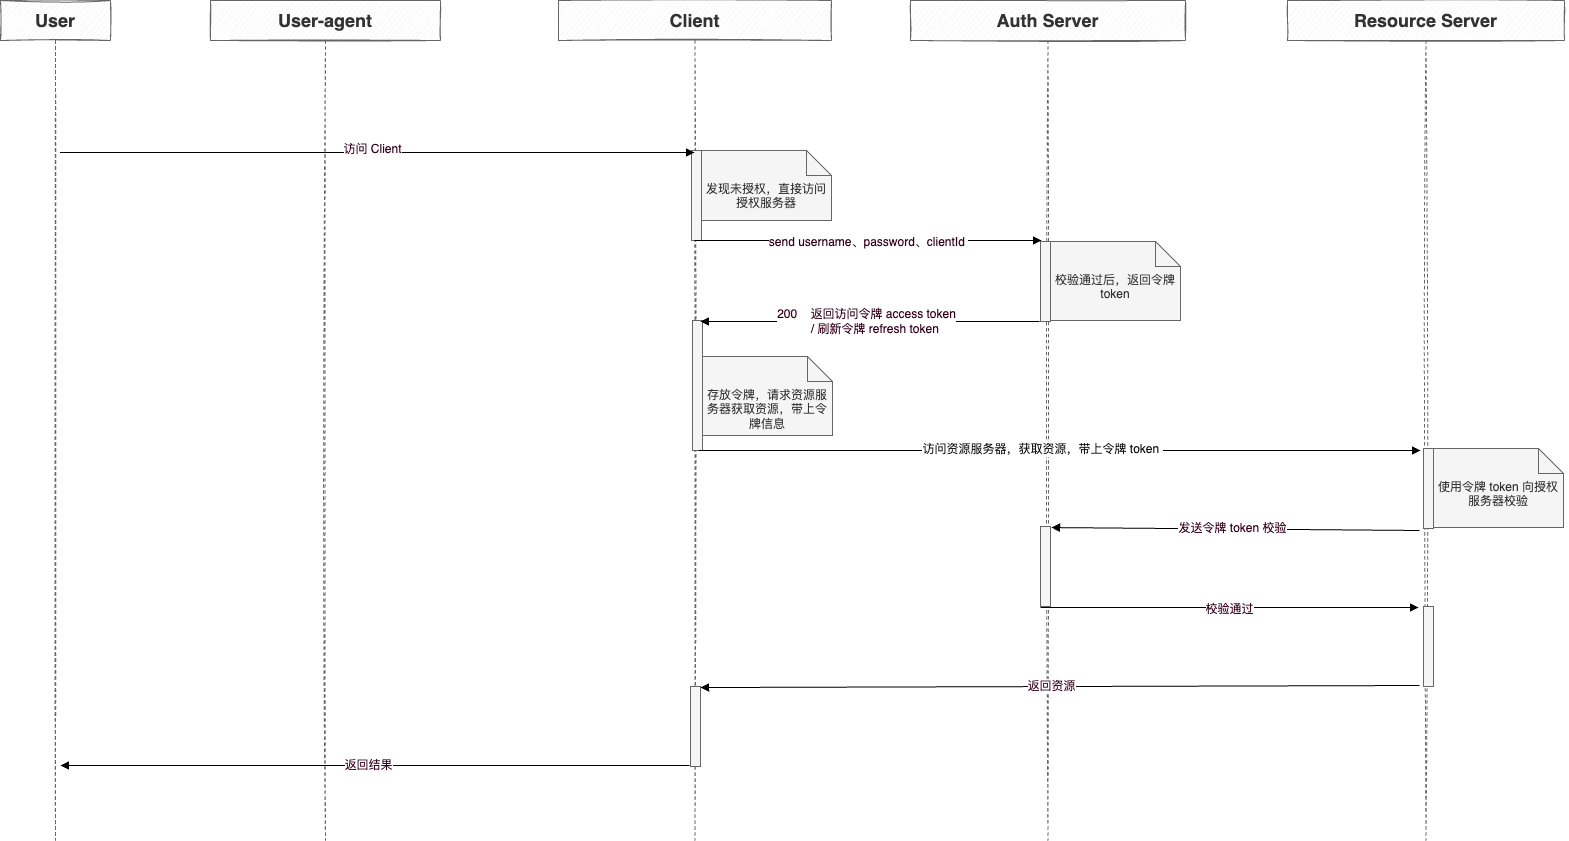

The diagram above was exported from draw.io. Its source (the exported page's mxGraphModel, read from the mxfile embedded in the PNG):
<mxGraphModel dx="1825" dy="1693" grid="1" gridSize="10" guides="1" tooltips="1" connect="1" arrows="1" fold="1" page="1" pageScale="1" pageWidth="827" pageHeight="1169" math="0" shadow="0">
  <root>
    <mxCell id="0" />
    <mxCell id="1" parent="0" />
    <mxCell id="gTrtZCx4W4g7ym12njY9-1" value="User-agent" style="shape=umlLifeline;perimeter=lifelinePerimeter;whiteSpace=wrap;html=1;container=1;collapsible=0;recursiveResize=0;outlineConnect=0;sketch=1;fontSize=18;strokeColor=#666666;strokeWidth=1;fillColor=#f5f5f5;fontStyle=1;fontColor=#333333;" parent="1" vertex="1">
      <mxGeometry x="-140" y="-200" width="230" height="840" as="geometry" />
    </mxCell>
    <mxCell id="gTrtZCx4W4g7ym12njY9-5" value="User" style="shape=umlLifeline;perimeter=lifelinePerimeter;whiteSpace=wrap;html=1;container=1;collapsible=0;recursiveResize=0;outlineConnect=0;sketch=1;fontSize=18;strokeColor=#666666;strokeWidth=1;fillColor=#f5f5f5;fontStyle=1;fontColor=#333333;" parent="1" vertex="1">
      <mxGeometry x="-350" y="-200" width="110" height="840" as="geometry" />
    </mxCell>
    <mxCell id="gTrtZCx4W4g7ym12njY9-6" value="Client" style="shape=umlLifeline;perimeter=lifelinePerimeter;whiteSpace=wrap;html=1;container=1;collapsible=0;recursiveResize=0;outlineConnect=0;sketch=1;fontSize=18;strokeColor=#666666;strokeWidth=1;fillColor=#f5f5f5;fontStyle=1;fontColor=#333333;" parent="1" vertex="1">
      <mxGeometry x="208" y="-200" width="273" height="840" as="geometry" />
    </mxCell>
    <mxCell id="gTrtZCx4W4g7ym12njY9-7" value="" style="group" parent="gTrtZCx4W4g7ym12njY9-6" vertex="1" connectable="0">
      <mxGeometry x="133" y="150" width="140" height="90" as="geometry" />
    </mxCell>
    <mxCell id="gTrtZCx4W4g7ym12njY9-8" value="" style="html=1;points=[];perimeter=orthogonalPerimeter;sketch=0;fontSize=12;fontColor=#333333;strokeColor=#666666;strokeWidth=1;fillColor=#f5f5f5;" parent="gTrtZCx4W4g7ym12njY9-7" vertex="1">
      <mxGeometry width="10" height="90" as="geometry" />
    </mxCell>
    <mxCell id="gTrtZCx4W4g7ym12njY9-9" value="发现未授权，直接访问授权服务器" style="shape=note2;boundedLbl=1;whiteSpace=wrap;html=1;size=25;verticalAlign=top;align=center;sketch=0;fontSize=12;strokeColor=#666666;strokeWidth=1;fillColor=#f5f5f5;fontColor=#333333;" parent="gTrtZCx4W4g7ym12njY9-7" vertex="1">
      <mxGeometry x="10" width="130" height="70" as="geometry" />
    </mxCell>
    <mxCell id="gTrtZCx4W4g7ym12njY9-10" value="" style="group" parent="gTrtZCx4W4g7ym12njY9-6" vertex="1" connectable="0">
      <mxGeometry x="126" y="320" width="149" height="130" as="geometry" />
    </mxCell>
    <mxCell id="gTrtZCx4W4g7ym12njY9-11" value="" style="html=1;points=[];perimeter=orthogonalPerimeter;sketch=0;fontSize=12;fontColor=#333333;strokeColor=#666666;strokeWidth=1;fillColor=#f5f5f5;" parent="gTrtZCx4W4g7ym12njY9-10" vertex="1">
      <mxGeometry x="8" width="10" height="130" as="geometry" />
    </mxCell>
    <mxCell id="gTrtZCx4W4g7ym12njY9-12" value="存放令牌，请求资源服务器获取资源，带上令牌信息" style="shape=note2;boundedLbl=1;whiteSpace=wrap;html=1;size=25;verticalAlign=top;align=center;sketch=0;fontSize=12;strokeColor=#666666;strokeWidth=1;fillColor=#f5f5f5;fontColor=#333333;" parent="gTrtZCx4W4g7ym12njY9-10" vertex="1">
      <mxGeometry x="18" y="36" width="130" height="79" as="geometry" />
    </mxCell>
    <mxCell id="gTrtZCx4W4g7ym12njY9-13" value="" style="group" parent="gTrtZCx4W4g7ym12njY9-6" vertex="1" connectable="0">
      <mxGeometry x="132" y="686" width="145" height="80" as="geometry" />
    </mxCell>
    <mxCell id="gTrtZCx4W4g7ym12njY9-14" value="" style="html=1;points=[];perimeter=orthogonalPerimeter;sketch=0;fontSize=12;fontColor=#333333;strokeColor=#666666;strokeWidth=1;fillColor=#f5f5f5;" parent="gTrtZCx4W4g7ym12njY9-13" vertex="1">
      <mxGeometry width="10" height="80" as="geometry" />
    </mxCell>
    <mxCell id="gTrtZCx4W4g7ym12njY9-21" value="Auth Server" style="shape=umlLifeline;perimeter=lifelinePerimeter;whiteSpace=wrap;html=1;container=1;collapsible=0;recursiveResize=0;outlineConnect=0;sketch=1;fontSize=18;strokeColor=#666666;strokeWidth=1;fillColor=#f5f5f5;fontStyle=1;fontColor=#333333;" parent="1" vertex="1">
      <mxGeometry x="560" y="-200" width="275" height="840" as="geometry" />
    </mxCell>
    <mxCell id="gTrtZCx4W4g7ym12njY9-22" value="" style="group" parent="gTrtZCx4W4g7ym12njY9-21" vertex="1" connectable="0">
      <mxGeometry x="130" y="241" width="145" height="80" as="geometry" />
    </mxCell>
    <mxCell id="gTrtZCx4W4g7ym12njY9-23" value="" style="html=1;points=[];perimeter=orthogonalPerimeter;sketch=0;fontSize=12;fontColor=#333333;strokeColor=#666666;strokeWidth=1;fillColor=#f5f5f5;" parent="gTrtZCx4W4g7ym12njY9-22" vertex="1">
      <mxGeometry width="10" height="80" as="geometry" />
    </mxCell>
    <mxCell id="gTrtZCx4W4g7ym12njY9-24" value="校验通过后，返回令牌 token" style="shape=note2;boundedLbl=1;whiteSpace=wrap;html=1;size=25;verticalAlign=top;align=center;sketch=0;fontSize=12;strokeColor=#666666;strokeWidth=1;fillColor=#f5f5f5;fontColor=#333333;" parent="gTrtZCx4W4g7ym12njY9-22" vertex="1">
      <mxGeometry x="10" width="130" height="79" as="geometry" />
    </mxCell>
    <mxCell id="gTrtZCx4W4g7ym12njY9-25" value="" style="html=1;verticalAlign=bottom;endArrow=block;rounded=0;fontSize=12;fontColor=#33001A;exitX=0.4;exitY=1;exitDx=0;exitDy=0;exitPerimeter=0;" parent="gTrtZCx4W4g7ym12njY9-21" edge="1">
      <mxGeometry width="80" relative="1" as="geometry">
        <mxPoint x="129" y="321" as="sourcePoint" />
        <mxPoint x="-210" y="321" as="targetPoint" />
      </mxGeometry>
    </mxCell>
    <mxCell id="gTrtZCx4W4g7ym12njY9-26" value="200&amp;nbsp; &amp;nbsp; 返回访问令牌 access token&lt;br&gt;&amp;nbsp; &amp;nbsp; &amp;nbsp;/ 刷新令牌 refresh token" style="edgeLabel;html=1;align=center;verticalAlign=middle;resizable=0;points=[];fontSize=12;fontColor=#33001A;" parent="gTrtZCx4W4g7ym12njY9-25" vertex="1" connectable="0">
      <mxGeometry x="0.0242" y="-1" relative="1" as="geometry">
        <mxPoint as="offset" />
      </mxGeometry>
    </mxCell>
    <mxCell id="gTrtZCx4W4g7ym12njY9-27" value="" style="group" parent="gTrtZCx4W4g7ym12njY9-21" vertex="1" connectable="0">
      <mxGeometry x="130" y="526" width="145" height="80" as="geometry" />
    </mxCell>
    <mxCell id="gTrtZCx4W4g7ym12njY9-28" value="" style="html=1;points=[];perimeter=orthogonalPerimeter;sketch=0;fontSize=12;fontColor=#333333;strokeColor=#666666;strokeWidth=1;fillColor=#f5f5f5;" parent="gTrtZCx4W4g7ym12njY9-27" vertex="1">
      <mxGeometry width="10" height="80" as="geometry" />
    </mxCell>
    <mxCell id="gTrtZCx4W4g7ym12njY9-29" value="Resource Server" style="shape=umlLifeline;perimeter=lifelinePerimeter;whiteSpace=wrap;html=1;container=1;collapsible=0;recursiveResize=0;outlineConnect=0;sketch=1;fontSize=18;strokeColor=#666666;strokeWidth=1;fillColor=#f5f5f5;fontStyle=1;fontColor=#333333;" parent="1" vertex="1">
      <mxGeometry x="937" y="-200" width="277" height="840" as="geometry" />
    </mxCell>
    <mxCell id="gTrtZCx4W4g7ym12njY9-30" value="" style="group" parent="gTrtZCx4W4g7ym12njY9-29" vertex="1" connectable="0">
      <mxGeometry x="136" y="448" width="145" height="80" as="geometry" />
    </mxCell>
    <mxCell id="gTrtZCx4W4g7ym12njY9-31" value="" style="html=1;points=[];perimeter=orthogonalPerimeter;sketch=0;fontSize=12;fontColor=#333333;strokeColor=#666666;strokeWidth=1;fillColor=#f5f5f5;" parent="gTrtZCx4W4g7ym12njY9-30" vertex="1">
      <mxGeometry width="10" height="80" as="geometry" />
    </mxCell>
    <mxCell id="gTrtZCx4W4g7ym12njY9-32" value="使用令牌 token 向授权服务器校验" style="shape=note2;boundedLbl=1;whiteSpace=wrap;html=1;size=25;verticalAlign=top;align=center;sketch=0;fontSize=12;strokeColor=#666666;strokeWidth=1;fillColor=#f5f5f5;fontColor=#333333;" parent="gTrtZCx4W4g7ym12njY9-30" vertex="1">
      <mxGeometry x="10" width="130" height="79" as="geometry" />
    </mxCell>
    <mxCell id="gTrtZCx4W4g7ym12njY9-33" value="" style="html=1;verticalAlign=bottom;endArrow=block;rounded=0;fontSize=12;fontColor=#33001A;exitX=0.4;exitY=1;exitDx=0;exitDy=0;exitPerimeter=0;entryX=1.1;entryY=0.013;entryDx=0;entryDy=0;entryPerimeter=0;" parent="gTrtZCx4W4g7ym12njY9-29" target="gTrtZCx4W4g7ym12njY9-28" edge="1">
      <mxGeometry width="80" relative="1" as="geometry">
        <mxPoint x="132" y="530" as="sourcePoint" />
        <mxPoint x="-207" y="530" as="targetPoint" />
      </mxGeometry>
    </mxCell>
    <mxCell id="gTrtZCx4W4g7ym12njY9-34" value="发送令牌 token 校验" style="edgeLabel;html=1;align=center;verticalAlign=middle;resizable=0;points=[];fontSize=12;fontColor=#33001A;" parent="gTrtZCx4W4g7ym12njY9-33" vertex="1" connectable="0">
      <mxGeometry x="0.0242" y="-1" relative="1" as="geometry">
        <mxPoint as="offset" />
      </mxGeometry>
    </mxCell>
    <mxCell id="gTrtZCx4W4g7ym12njY9-35" value="" style="group" parent="gTrtZCx4W4g7ym12njY9-29" vertex="1" connectable="0">
      <mxGeometry x="136" y="606" width="145" height="80" as="geometry" />
    </mxCell>
    <mxCell id="gTrtZCx4W4g7ym12njY9-36" value="" style="html=1;points=[];perimeter=orthogonalPerimeter;sketch=0;fontSize=12;fontColor=#333333;strokeColor=#666666;strokeWidth=1;fillColor=#f5f5f5;" parent="gTrtZCx4W4g7ym12njY9-35" vertex="1">
      <mxGeometry width="10" height="80" as="geometry" />
    </mxCell>
    <mxCell id="gTrtZCx4W4g7ym12njY9-37" value="" style="html=1;verticalAlign=bottom;endArrow=block;rounded=0;fontSize=12;fontColor=#33001A;exitX=1;exitY=0.531;exitDx=0;exitDy=0;exitPerimeter=0;" parent="gTrtZCx4W4g7ym12njY9-29" edge="1">
      <mxGeometry width="80" relative="1" as="geometry">
        <mxPoint x="-247" y="607.0300000000002" as="sourcePoint" />
        <mxPoint x="131" y="607.0300000000002" as="targetPoint" />
      </mxGeometry>
    </mxCell>
    <mxCell id="gTrtZCx4W4g7ym12njY9-38" value="&lt;span style=&quot;color: rgb(51, 0, 26); font-size: 12px;&quot;&gt;校验通过&lt;br&gt;&lt;/span&gt;" style="edgeLabel;html=1;align=center;verticalAlign=middle;resizable=0;points=[];fontSize=22;fontColor=#141414;" parent="gTrtZCx4W4g7ym12njY9-37" vertex="1" connectable="0">
      <mxGeometry x="-0.0028" y="-2" relative="1" as="geometry">
        <mxPoint y="-4" as="offset" />
      </mxGeometry>
    </mxCell>
    <mxCell id="gTrtZCx4W4g7ym12njY9-39" value="" style="html=1;verticalAlign=bottom;endArrow=block;rounded=0;fontSize=12;fontColor=#33001A;exitX=0.4;exitY=1;exitDx=0;exitDy=0;exitPerimeter=0;entryX=1;entryY=0.013;entryDx=0;entryDy=0;entryPerimeter=0;" parent="gTrtZCx4W4g7ym12njY9-29" target="gTrtZCx4W4g7ym12njY9-14" edge="1">
      <mxGeometry width="80" relative="1" as="geometry">
        <mxPoint x="132" y="685" as="sourcePoint" />
        <mxPoint x="-207" y="685" as="targetPoint" />
      </mxGeometry>
    </mxCell>
    <mxCell id="gTrtZCx4W4g7ym12njY9-40" value="返回资源" style="edgeLabel;html=1;align=center;verticalAlign=middle;resizable=0;points=[];fontSize=12;fontColor=#33001A;" parent="gTrtZCx4W4g7ym12njY9-39" vertex="1" connectable="0">
      <mxGeometry x="0.0242" y="-1" relative="1" as="geometry">
        <mxPoint as="offset" />
      </mxGeometry>
    </mxCell>
    <mxCell id="gTrtZCx4W4g7ym12njY9-41" value="" style="html=1;verticalAlign=bottom;endArrow=block;rounded=0;fontSize=12;fontColor=#33001A;" parent="1" target="gTrtZCx4W4g7ym12njY9-6" edge="1">
      <mxGeometry width="80" relative="1" as="geometry">
        <mxPoint x="-290.5" y="-48" as="sourcePoint" />
        <mxPoint x="-25.5" y="-48" as="targetPoint" />
      </mxGeometry>
    </mxCell>
    <mxCell id="gTrtZCx4W4g7ym12njY9-42" value="访问 Client" style="edgeLabel;html=1;align=center;verticalAlign=middle;resizable=0;points=[];fontSize=12;fontColor=#33001A;" parent="gTrtZCx4W4g7ym12njY9-41" vertex="1" connectable="0">
      <mxGeometry x="-0.0157" y="4" relative="1" as="geometry">
        <mxPoint as="offset" />
      </mxGeometry>
    </mxCell>
    <mxCell id="gTrtZCx4W4g7ym12njY9-51" value="" style="html=1;verticalAlign=bottom;endArrow=block;rounded=0;fontSize=12;fontColor=#33001A;entryX=0.2;entryY=0;entryDx=0;entryDy=0;entryPerimeter=0;" parent="1" edge="1">
      <mxGeometry width="80" relative="1" as="geometry">
        <mxPoint x="344" y="40" as="sourcePoint" />
        <mxPoint x="691" y="40" as="targetPoint" />
      </mxGeometry>
    </mxCell>
    <mxCell id="gTrtZCx4W4g7ym12njY9-52" value="&lt;font color=&quot;#33001a&quot;&gt;&lt;span style=&quot;font-size: 12px;&quot;&gt;send username、password、clientId&amp;nbsp;&lt;/span&gt;&lt;/font&gt;" style="edgeLabel;html=1;align=center;verticalAlign=middle;resizable=0;points=[];fontSize=22;fontColor=#141414;" parent="gTrtZCx4W4g7ym12njY9-51" vertex="1" connectable="0">
      <mxGeometry x="-0.0028" y="-2" relative="1" as="geometry">
        <mxPoint y="-4" as="offset" />
      </mxGeometry>
    </mxCell>
    <mxCell id="gTrtZCx4W4g7ym12njY9-53" value="" style="html=1;verticalAlign=bottom;endArrow=block;rounded=0;fontSize=12;fontColor=#33001A;exitX=1;exitY=1.023;exitDx=0;exitDy=0;exitPerimeter=0;" parent="1" edge="1">
      <mxGeometry width="80" relative="1" as="geometry">
        <mxPoint x="348" y="249.98999999999978" as="sourcePoint" />
        <mxPoint x="1070" y="250" as="targetPoint" />
      </mxGeometry>
    </mxCell>
    <mxCell id="gTrtZCx4W4g7ym12njY9-54" value="&lt;span style=&quot;color: rgb(51, 0, 26); font-size: 12px;&quot;&gt;&lt;br&gt;&lt;/span&gt;" style="edgeLabel;html=1;align=center;verticalAlign=middle;resizable=0;points=[];fontSize=22;fontColor=#141414;" parent="gTrtZCx4W4g7ym12njY9-53" vertex="1" connectable="0">
      <mxGeometry x="-0.0028" y="-2" relative="1" as="geometry">
        <mxPoint y="-4" as="offset" />
      </mxGeometry>
    </mxCell>
    <mxCell id="gTrtZCx4W4g7ym12njY9-55" value="访问资源服务器，获取资源，带上令牌 token&amp;nbsp;" style="edgeLabel;html=1;align=center;verticalAlign=middle;resizable=0;points=[];fontSize=11;fontColor=#141414;" parent="gTrtZCx4W4g7ym12njY9-53" vertex="1" connectable="0">
      <mxGeometry x="-0.0499" y="1" relative="1" as="geometry">
        <mxPoint as="offset" />
      </mxGeometry>
    </mxCell>
    <mxCell id="gTrtZCx4W4g7ym12njY9-56" value="" style="html=1;verticalAlign=bottom;endArrow=block;rounded=0;fontSize=12;fontColor=#33001A;exitX=-0.1;exitY=0.988;exitDx=0;exitDy=0;exitPerimeter=0;" parent="1" source="gTrtZCx4W4g7ym12njY9-14" edge="1">
      <mxGeometry width="80" relative="1" as="geometry">
        <mxPoint x="-30" y="564" as="sourcePoint" />
        <mxPoint x="-290" y="565" as="targetPoint" />
      </mxGeometry>
    </mxCell>
    <mxCell id="gTrtZCx4W4g7ym12njY9-57" value="返回结果" style="edgeLabel;html=1;align=center;verticalAlign=middle;resizable=0;points=[];fontSize=12;fontColor=#33001A;" parent="gTrtZCx4W4g7ym12njY9-56" vertex="1" connectable="0">
      <mxGeometry x="0.0242" y="-1" relative="1" as="geometry">
        <mxPoint as="offset" />
      </mxGeometry>
    </mxCell>
  </root>
</mxGraphModel>